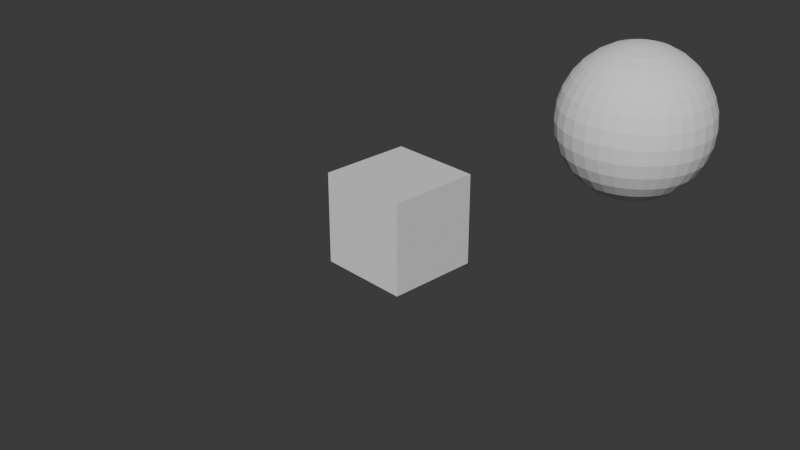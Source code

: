 # Source: engine_models.blend  (saved by Blender 4.1.24; exported with 4.5.12 LTS)
import bpy
from mathutils import Matrix  # noqa: F401  (used for matrix-valued properties, if any)

bpy.ops.wm.read_factory_settings(use_empty=True)
scene = bpy.context.scene
scene.name = 'Scene'

# ---- collections
col_collection = bpy.data.collections.new('Collection'); scene.collection.children.link(col_collection)

# ---- materials (node trees are filled in below, after node groups)
mat_material = bpy.data.materials.new('Material')
mat_material.alpha_threshold = 0.0
mat_material.use_transparent_shadow = False
mat_material.roughness = 0.5
mat_material.line_color = (0.0, 0.0, 0.0, 1.0)

# ---- material node trees
mat_material.use_nodes = True; mat_material.node_tree.nodes.clear()
_N = mat_material.node_tree.nodes; _L = mat_material.node_tree.links
n0 = _N.new('ShaderNodeOutputMaterial'); n0.name = 'Material Output'; n0.location = (300, 300)
n1 = _N.new('ShaderNodeBsdfPrincipled'); n1.name = 'Principled BSDF'; n1.location = (10, 300)
n1.inputs[3].default_value = 1.45
_L.new(n1.outputs[0], n0.inputs[0])
n0.is_active_output = True

# ---- world
world_world = bpy.data.worlds.new('World'); scene.world = world_world
world_world.use_nodes = True; world_world.node_tree.nodes.clear()
_N = world_world.node_tree.nodes; _L = world_world.node_tree.links
n0 = _N.new('ShaderNodeOutputWorld'); n0.name = 'World Output'; n0.location = (300, 300)
n1 = _N.new('ShaderNodeBackground'); n1.name = 'Background'; n1.location = (10, 300)
n1.inputs[0].default_value = (0.05088, 0.05088, 0.05088, 1.0)
_L.new(n1.outputs[0], n0.inputs[0])
n0.is_active_output = True
world_world.color = (0.05088, 0.05088, 0.05088)
world_world.use_sun_shadow = False
world_world.sun_shadow_jitter_overblur = 0.0

# ---- cameras
cam_camera = bpy.data.cameras.new('Camera')
cam_camera.clip_end = 100.0
cam_camera.ortho_scale = 7.314

# ---- meshes
me_oclusion_box = bpy.data.meshes.new('oclusion_box')
me_oclusion_box.from_pydata([(0.5, 0.5, 0.5), (0.5, 0.5, -0.5), (0.5, -0.5, 0.5), (0.5, -0.5, -0.5), (-0.5, 0.5, 0.5), (-0.5, 0.5, -0.5), (-0.5, -0.5, 0.5), (-0.5, -0.5, -0.5)], [], [(0, 4, 6, 2), (3, 2, 6, 7), (7, 6, 4, 5), (5, 1, 3, 7), (1, 0, 2, 3), (5, 4, 0, 1)])
_uv = me_oclusion_box.uv_layers.new(name='UVMap')
_uv.uv.foreach_set('vector', [0.625, 0.5, 0.875, 0.5, 0.875, 0.75, 0.625, 0.75, 0.375, 0.75, 0.625, 0.75, 0.625, 1.0, 0.375, 1.0, 0.375, 0.0, 0.625, 0.0, 0.625, 0.25, 0.375, 0.25, 0.125, 0.5, 0.375, 0.5, 0.375, 0.75, 0.125, 0.75, 0.375, 0.5, 0.625, 0.5, 0.625, 0.75, 0.375, 0.75, 0.375, 0.25, 0.625, 0.25, 0.625, 0.5, 0.375, 0.5])
me_oclusion_box.materials.append(mat_material)
me_oclusion_box.use_mirror_vertex_groups = False
me_oclusion_box.update()
me_sky_sphere = bpy.data.meshes.new('sky_sphere')
me_sky_sphere.from_pydata([(0.0, 0.5556, 0.8315), (0.0, 0.8315, 0.5556), (0.0, 0.9808, 0.1951), (0.0, 1.0, 0.0), (0.0, 0.9808, -0.1951), (0.0, 0.8315, -0.5556), (0.03806, 0.1913, 0.9808), (0.07466, 0.3753, 0.9239), (0.1084, 0.5449, 0.8315), (0.1379, 0.6935, 0.7071), (0.1622, 0.8155, 0.5556), (0.1802, 0.9061, 0.3827), (0.1913, 0.9619, 0.1951), (0.1951, 0.9808, 0.0), (0.1913, 0.9619, -0.1951), (0.1802, 0.9061, -0.3827), (0.1622, 0.8155, -0.5556), (0.1379, 0.6935, -0.7071), (0.1084, 0.5449, -0.8315), (0.07466, 0.3753, -0.9239), (0.03806, 0.1913, -0.9808), (0.07466, 0.1802, 0.9808), (0.1464, 0.3536, 0.9239), (0.2126, 0.5133, 0.8315), (0.2706, 0.6533, 0.7071), (0.3182, 0.7682, 0.5556), (0.3536, 0.8536, 0.3827), (0.3753, 0.9061, 0.1951), (0.3827, 0.9239, 0.0), (0.3753, 0.9061, -0.1951), (0.3536, 0.8536, -0.3827), (0.3182, 0.7682, -0.5556), (0.2706, 0.6533, -0.7071), (0.2126, 0.5133, -0.8315), (0.1464, 0.3536, -0.9239), (0.07466, 0.1802, -0.9808), (0.1084, 0.1622, 0.9808), (0.2126, 0.3182, 0.9239), (0.3087, 0.4619, 0.8315), (0.3928, 0.5879, 0.7071), (0.4619, 0.6913, 0.5556), (0.5133, 0.7682, 0.3827), (0.5449, 0.8155, 0.1951), (0.5556, 0.8315, 0.0), (0.5449, 0.8155, -0.1951), (0.5133, 0.7682, -0.3827), (0.4619, 0.6913, -0.5556), (0.3928, 0.5879, -0.7071), (0.3087, 0.4619, -0.8315), (0.2126, 0.3182, -0.9239), (0.1084, 0.1622, -0.9808), (0.1379, 0.1379, 0.9808), (0.2706, 0.2706, 0.9239), (0.3928, 0.3928, 0.8315), (0.5, 0.5, 0.7071), (0.5879, 0.5879, 0.5556), (0.6533, 0.6533, 0.3827), (0.6935, 0.6935, 0.1951), (0.7071, 0.7071, 0.0), (0.6935, 0.6935, -0.1951), (0.6533, 0.6533, -0.3827), (0.5879, 0.5879, -0.5556), (0.5, 0.5, -0.7071), (0.3928, 0.3928, -0.8315), (0.2706, 0.2706, -0.9239), (0.1379, 0.1379, -0.9808), (0.1622, 0.1084, 0.9808), (0.3182, 0.2126, 0.9239), (0.4619, 0.3087, 0.8315), (0.5879, 0.3928, 0.7071), (0.6913, 0.4619, 0.5556), (0.7682, 0.5133, 0.3827), (0.8155, 0.5449, 0.1951), (0.8315, 0.5556, 0.0), (0.8155, 0.5449, -0.1951), (0.7682, 0.5133, -0.3827), (0.6913, 0.4619, -0.5556), (0.5879, 0.3928, -0.7071), (0.4619, 0.3087, -0.8315), (0.3182, 0.2126, -0.9239), (0.1622, 0.1084, -0.9808), (0.0, 0.0, 1.0), (0.1802, 0.07466, 0.9808), (0.3536, 0.1464, 0.9239), (0.5133, 0.2126, 0.8315), (0.6533, 0.2706, 0.7071), (0.7682, 0.3182, 0.5556), (0.8536, 0.3536, 0.3827), (0.9061, 0.3753, 0.1951), (0.9239, 0.3827, 0.0), (0.9061, 0.3753, -0.1951), (0.8536, 0.3536, -0.3827), (0.7682, 0.3182, -0.5556), (0.6533, 0.2706, -0.7071), (0.5133, 0.2126, -0.8315), (0.3536, 0.1464, -0.9239), (0.1802, 0.07466, -0.9808), (0.1913, 0.03806, 0.9808), (0.3753, 0.07466, 0.9239), (0.5449, 0.1084, 0.8315), (0.6935, 0.1379, 0.7071), (0.8155, 0.1622, 0.5556), (0.9061, 0.1802, 0.3827), (0.9619, 0.1913, 0.1951), (0.9808, 0.1951, 0.0), (0.9619, 0.1913, -0.1951), (0.9061, 0.1802, -0.3827), (0.8155, 0.1622, -0.5556), (0.6935, 0.1379, -0.7071), (0.5449, 0.1084, -0.8315), (0.3753, 0.07466, -0.9239), (0.1913, 0.03806, -0.9808), (0.1951, -1.118e-08, 0.9808), (0.3827, -2.235e-08, 0.9239), (0.5556, -5.215e-08, 0.8315), (0.7071, 1.49e-08, 0.7071), (0.8315, -8.941e-08, 0.5556), (0.9239, 4.47e-08, 0.3827), (0.9808, -8.941e-08, 0.1951), (1.0, -1.639e-07, 0.0), (0.9808, -8.941e-08, -0.1951), (0.9239, 4.47e-08, -0.3827), (0.8315, -8.941e-08, -0.5556), (0.7071, 1.49e-08, -0.7071), (0.5556, -5.215e-08, -0.8315), (0.3827, -2.235e-08, -0.9239), (0.1951, -1.118e-08, -0.9808), (0.1913, -0.03806, 0.9808), (0.3753, -0.07466, 0.9239), (0.5449, -0.1084, 0.8315), (0.6935, -0.1379, 0.7071), (0.8155, -0.1622, 0.5556), (0.9061, -0.1802, 0.3827), (0.9619, -0.1913, 0.1951), (0.9808, -0.1951, 0.0), (0.9619, -0.1913, -0.1951), (0.9061, -0.1802, -0.3827), (0.8155, -0.1622, -0.5556), (0.6935, -0.1379, -0.7071), (0.5449, -0.1084, -0.8315), (0.3753, -0.07466, -0.9239), (0.1913, -0.03806, -0.9808), (0.1802, -0.07466, 0.9808), (0.3536, -0.1464, 0.9239), (0.5133, -0.2126, 0.8315), (0.6533, -0.2706, 0.7071), (0.7682, -0.3182, 0.5556), (0.8536, -0.3536, 0.3827), (0.9061, -0.3753, 0.1951), (0.9239, -0.3827, 0.0), (0.9061, -0.3753, -0.1951), (0.8536, -0.3536, -0.3827), (0.7682, -0.3182, -0.5556), (0.6533, -0.2706, -0.7071), (0.5133, -0.2126, -0.8315), (0.3536, -0.1464, -0.9239), (0.1802, -0.07466, -0.9808), (0.1622, -0.1084, 0.9808), (0.3182, -0.2126, 0.9239), (0.4619, -0.3087, 0.8315), (0.5879, -0.3928, 0.7071), (0.6913, -0.4619, 0.5556), (0.7682, -0.5133, 0.3827), (0.8155, -0.5449, 0.1951), (0.8315, -0.5556, 0.0), (0.8155, -0.5449, -0.1951), (0.7682, -0.5133, -0.3827), (0.6913, -0.4619, -0.5556), (0.5879, -0.3928, -0.7071), (0.4619, -0.3087, -0.8315), (0.3182, -0.2126, -0.9239), (0.1622, -0.1084, -0.9808), (0.1379, -0.1379, 0.9808), (0.2706, -0.2706, 0.9239), (0.3928, -0.3928, 0.8315), (0.5, -0.5, 0.7071), (0.5879, -0.5879, 0.5556), (0.6533, -0.6533, 0.3827), (0.6935, -0.6935, 0.1951), (0.7071, -0.7071, 0.0), (0.6935, -0.6935, -0.1951), (0.6533, -0.6533, -0.3827), (0.5879, -0.5879, -0.5556), (0.5, -0.5, -0.7071), (0.3928, -0.3928, -0.8315), (0.2706, -0.2706, -0.9239), (0.1379, -0.1379, -0.9808), (0.1084, -0.1622, 0.9808), (0.2126, -0.3182, 0.9239), (0.3087, -0.4619, 0.8315), (0.3928, -0.5879, 0.7071), (0.4619, -0.6913, 0.5556), (0.5133, -0.7682, 0.3827), (0.5449, -0.8155, 0.1951), (0.5556, -0.8315, 0.0), (0.5449, -0.8155, -0.1951), (0.5133, -0.7682, -0.3827), (0.4619, -0.6913, -0.5556), (0.3928, -0.5879, -0.7071), (0.3087, -0.4619, -0.8315), (0.2126, -0.3182, -0.9239), (0.1084, -0.1622, -0.9808), (0.07466, -0.1802, 0.9808), (0.1464, -0.3536, 0.9239), (0.2126, -0.5133, 0.8315), (0.2706, -0.6533, 0.7071), (0.3182, -0.7682, 0.5556), (0.3536, -0.8536, 0.3827), (0.3753, -0.9061, 0.1951), (0.3827, -0.9239, 0.0), (0.3753, -0.9061, -0.1951), (0.3536, -0.8536, -0.3827), (0.3182, -0.7682, -0.5556), (0.2706, -0.6533, -0.7071), (0.2126, -0.5133, -0.8315), (0.1464, -0.3536, -0.9239), (0.07466, -0.1802, -0.9808), (0.03806, -0.1913, 0.9808), (0.07466, -0.3753, 0.9239), (0.1084, -0.5449, 0.8315), (0.1379, -0.6935, 0.7071), (0.1622, -0.8155, 0.5556), (0.1802, -0.9061, 0.3827), (0.1913, -0.9619, 0.1951), (0.1951, -0.9808, 0.0), (0.1913, -0.9619, -0.1951), (0.1802, -0.9061, -0.3827), (0.1622, -0.8155, -0.5556), (0.1379, -0.6935, -0.7071), (0.1084, -0.5449, -0.8315), (0.07466, -0.3753, -0.9239), (0.03806, -0.1913, -0.9808), (-7.451e-09, -0.1951, 0.9808), (-5.215e-08, -0.3827, 0.9239), (-9.686e-08, -0.5556, 0.8315), (-1.49e-08, -0.7071, 0.7071), (-1.043e-07, -0.8315, 0.5556), (2.98e-08, -0.9239, 0.3827), (-1.341e-07, -0.9808, 0.1951), (-3.278e-07, -1.0, 0.0), (-1.341e-07, -0.9808, -0.1951), (2.98e-08, -0.9239, -0.3827), (-1.043e-07, -0.8315, -0.5556), (-1.49e-08, -0.7071, -0.7071), (-9.686e-08, -0.5556, -0.8315), (-5.215e-08, -0.3827, -0.9239), (-7.451e-09, -0.1951, -0.9808), (-0.03806, -0.1913, 0.9808), (-0.07466, -0.3753, 0.9239), (-0.1084, -0.5449, 0.8315), (-0.1379, -0.6935, 0.7071), (-0.1622, -0.8155, 0.5556), (-0.1802, -0.9061, 0.3827), (-0.1913, -0.9619, 0.1951), (-0.1951, -0.9808, 0.0), (-0.1913, -0.9619, -0.1951), (-0.1802, -0.9061, -0.3827), (-0.1622, -0.8155, -0.5556), (-0.1379, -0.6935, -0.7071), (-0.1084, -0.5449, -0.8315), (-0.07466, -0.3753, -0.9239), (-0.03806, -0.1913, -0.9808), (-0.07466, -0.1802, 0.9808), (-0.1464, -0.3536, 0.9239), (-0.2126, -0.5133, 0.8315), (-0.2706, -0.6533, 0.7071), (-0.3182, -0.7682, 0.5556), (-0.3536, -0.8536, 0.3827), (-0.3753, -0.9061, 0.1951), (-0.3827, -0.9239, 0.0), (-0.3753, -0.9061, -0.1951), (-0.3536, -0.8536, -0.3827), (-0.3182, -0.7682, -0.5556), (-0.2706, -0.6533, -0.7071), (-0.2126, -0.5133, -0.8315), (-0.1464, -0.3536, -0.9239), (-0.07466, -0.1802, -0.9808), (-0.1084, -0.1622, 0.9808), (-0.2126, -0.3182, 0.9239), (-0.3087, -0.4619, 0.8315), (-0.3928, -0.5879, 0.7071), (-0.4619, -0.6913, 0.5556), (-0.5133, -0.7682, 0.3827), (-0.5449, -0.8155, 0.1951), (-0.5556, -0.8315, 0.0), (-0.5449, -0.8155, -0.1951), (-0.5133, -0.7682, -0.3827), (-0.4619, -0.6913, -0.5556), (-0.3928, -0.5879, -0.7071), (-0.3087, -0.4619, -0.8315), (-0.2126, -0.3182, -0.9239), (-0.1084, -0.1622, -0.9808), (-0.1379, -0.1379, 0.9808), (-0.2706, -0.2706, 0.9239), (-0.3928, -0.3928, 0.8315), (-0.5, -0.5, 0.7071), (-0.5879, -0.5879, 0.5556), (-0.6533, -0.6533, 0.3827), (-0.6935, -0.6935, 0.1951), (-0.7071, -0.7071, 0.0), (-0.6935, -0.6935, -0.1951), (-0.6533, -0.6533, -0.3827), (-0.5879, -0.5879, -0.5556), (-0.5, -0.5, -0.7071), (-0.3928, -0.3928, -0.8315), (-0.2706, -0.2706, -0.9239), (-0.1379, -0.1379, -0.9808), (0.0, 0.0, -1.0), (-0.1622, -0.1084, 0.9808), (-0.3182, -0.2126, 0.9239), (-0.4619, -0.3087, 0.8315), (-0.5879, -0.3928, 0.7071), (-0.6913, -0.4619, 0.5556), (-0.7682, -0.5133, 0.3827), (-0.8155, -0.5449, 0.1951), (-0.8315, -0.5556, 0.0), (-0.8155, -0.5449, -0.1951), (-0.7682, -0.5133, -0.3827), (-0.6913, -0.4619, -0.5556), (-0.5879, -0.3928, -0.7071), (-0.4619, -0.3087, -0.8315), (-0.3182, -0.2126, -0.9239), (-0.1622, -0.1084, -0.9808), (-0.1802, -0.07466, 0.9808), (-0.3536, -0.1464, 0.9239), (-0.5133, -0.2126, 0.8315), (-0.6533, -0.2706, 0.7071), (-0.7682, -0.3182, 0.5556), (-0.8536, -0.3536, 0.3827), (-0.9061, -0.3753, 0.1951), (-0.9239, -0.3827, 0.0), (-0.9061, -0.3753, -0.1951), (-0.8536, -0.3536, -0.3827), (-0.7682, -0.3182, -0.5556), (-0.6533, -0.2706, -0.7071), (-0.5133, -0.2126, -0.8315), (-0.3536, -0.1464, -0.9239), (-0.1802, -0.07466, -0.9808), (-0.1913, -0.03806, 0.9808), (-0.3753, -0.07466, 0.9239), (-0.5449, -0.1084, 0.8315), (-0.6935, -0.1379, 0.7071), (-0.8155, -0.1622, 0.5556), (-0.9061, -0.1802, 0.3827), (-0.9619, -0.1913, 0.1951), (-0.9808, -0.1951, 0.0), (-0.9619, -0.1913, -0.1951), (-0.9061, -0.1802, -0.3827), (-0.8155, -0.1622, -0.5556), (-0.6935, -0.1379, -0.7071), (-0.5449, -0.1084, -0.8315), (-0.3753, -0.07466, -0.9239), (-0.1913, -0.03806, -0.9808), (-0.1951, 1.863e-08, 0.9808), (-0.3827, 5.215e-08, 0.9239), (-0.5556, 1.49e-07, 0.8315), (-0.7071, 2.98e-08, 0.7071), (-0.8315, 1.639e-07, 0.5556), (-0.9239, 1.49e-08, 0.3827), (-0.9808, 2.682e-07, 0.1951), (-1.0, 4.47e-07, 0.0), (-0.9808, 2.682e-07, -0.1951), (-0.9239, 1.49e-08, -0.3827), (-0.8315, 1.639e-07, -0.5556), (-0.7071, 2.98e-08, -0.7071), (-0.5556, 1.49e-07, -0.8315), (-0.3827, 5.215e-08, -0.9239), (-0.1951, 1.863e-08, -0.9808), (-0.1913, 0.03806, 0.9808), (-0.3753, 0.07466, 0.9239), (-0.5449, 0.1084, 0.8315), (-0.6935, 0.1379, 0.7071), (-0.8155, 0.1622, 0.5556), (-0.9061, 0.1802, 0.3827), (-0.9619, 0.1913, 0.1951), (-0.9808, 0.1951, 0.0), (-0.9619, 0.1913, -0.1951), (-0.9061, 0.1802, -0.3827), (-0.8155, 0.1622, -0.5556), (-0.6935, 0.1379, -0.7071), (-0.5449, 0.1084, -0.8315), (-0.3753, 0.07466, -0.9239), (-0.1913, 0.03806, -0.9808), (-0.1802, 0.07466, 0.9808), (-0.3536, 0.1464, 0.9239), (-0.5133, 0.2126, 0.8315), (-0.6533, 0.2706, 0.7071), (-0.7682, 0.3182, 0.5556), (-0.8536, 0.3536, 0.3827), (-0.9061, 0.3753, 0.1951), (-0.9239, 0.3827, 0.0), (-0.9061, 0.3753, -0.1951), (-0.8536, 0.3536, -0.3827), (-0.7682, 0.3182, -0.5556), (-0.6533, 0.2706, -0.7071), (-0.5133, 0.2126, -0.8315), (-0.3536, 0.1464, -0.9239), (-0.1802, 0.07466, -0.9808), (-0.1622, 0.1084, 0.9808), (-0.3182, 0.2126, 0.9239), (-0.4619, 0.3087, 0.8315), (-0.5879, 0.3928, 0.7071), (-0.6913, 0.4619, 0.5556), (-0.7682, 0.5133, 0.3827), (-0.8155, 0.5449, 0.1951), (-0.8315, 0.5556, 0.0), (-0.8155, 0.5449, -0.1951), (-0.7682, 0.5133, -0.3827), (-0.6913, 0.4619, -0.5556), (-0.5879, 0.3928, -0.7071), (-0.4619, 0.3087, -0.8315), (-0.3182, 0.2126, -0.9239), (-0.1622, 0.1084, -0.9808), (-0.1379, 0.1379, 0.9808), (-0.2706, 0.2706, 0.9239), (-0.3928, 0.3928, 0.8315), (-0.5, 0.5, 0.7071), (-0.5879, 0.5879, 0.5556), (-0.6533, 0.6533, 0.3827), (-0.6935, 0.6935, 0.1951), (-0.7071, 0.7071, 0.0), (-0.6935, 0.6935, -0.1951), (-0.6533, 0.6533, -0.3827), (-0.5879, 0.5879, -0.5556), (-0.5, 0.5, -0.7071), (-0.3928, 0.3928, -0.8315), (-0.2706, 0.2706, -0.9239), (-0.1379, 0.1379, -0.9808), (-0.1084, 0.1622, 0.9808), (-0.2126, 0.3182, 0.9239), (-0.3087, 0.4619, 0.8315), (-0.3928, 0.5879, 0.7071), (-0.4619, 0.6913, 0.5556), (-0.5133, 0.7682, 0.3827), (-0.5449, 0.8155, 0.1951), (-0.5556, 0.8315, 0.0), (-0.5449, 0.8155, -0.1951), (-0.5133, 0.7682, -0.3827), (-0.4619, 0.6913, -0.5556), (-0.3928, 0.5879, -0.7071), (-0.3087, 0.4619, -0.8315), (-0.2126, 0.3182, -0.9239), (-0.1084, 0.1622, -0.9808), (-0.07466, 0.1802, 0.9808), (-0.1464, 0.3536, 0.9239), (-0.2126, 0.5133, 0.8315), (-0.2706, 0.6533, 0.7071), (-0.3182, 0.7682, 0.5556), (-0.3536, 0.8536, 0.3827), (-0.3753, 0.9061, 0.1951), (-0.3827, 0.9239, 0.0), (-0.3753, 0.9061, -0.1951), (-0.3536, 0.8536, -0.3827), (-0.3182, 0.7682, -0.5556), (-0.2706, 0.6533, -0.7071), (-0.2126, 0.5133, -0.8315), (-0.1464, 0.3536, -0.9239), (-0.07466, 0.1802, -0.9808), (-0.03806, 0.1913, 0.9808), (-0.07466, 0.3753, 0.9239), (-0.1084, 0.5449, 0.8315), (-0.1379, 0.6935, 0.7071), (-0.1622, 0.8155, 0.5556), (-0.1802, 0.9061, 0.3827), (-0.1913, 0.9619, 0.1951), (-0.1951, 0.9808, 0.0), (-0.1913, 0.9619, -0.1951), (-0.1802, 0.9061, -0.3827), (-0.1622, 0.8155, -0.5556), (-0.1379, 0.6935, -0.7071), (-0.1084, 0.5449, -0.8315), (-0.07466, 0.3753, -0.9239), (-0.03806, 0.1913, -0.9808), (1.49e-08, 0.1951, 0.9808), (6.706e-08, 0.3827, 0.9239), (8.941e-08, 0.7071, 0.7071), (5.96e-08, 0.9239, 0.3827), (5.96e-08, 0.9239, -0.3827), (8.941e-08, 0.7071, -0.7071), (2.161e-07, 0.5556, -0.8315), (6.706e-08, 0.3827, -0.9239), (1.49e-08, 0.1951, -0.9808)], [], [(476, 11, 10, 1), (480, 19, 18, 479), (2, 12, 11, 476), (481, 20, 19, 480), (3, 13, 12, 2), (473, 6, 81), (307, 20, 481), (4, 14, 13, 3), (474, 7, 6, 473), (477, 15, 14, 4), (0, 8, 7, 474), (5, 16, 15, 477), (475, 9, 8, 0), (478, 17, 16, 5), (1, 10, 9, 475), (479, 18, 17, 478), (17, 32, 31, 16), (10, 25, 24, 9), (18, 33, 32, 17), (11, 26, 25, 10), (19, 34, 33, 18), (12, 27, 26, 11), (20, 35, 34, 19), (13, 28, 27, 12), (6, 21, 81), (307, 35, 20), (14, 29, 28, 13), (7, 22, 21, 6), (15, 30, 29, 14), (8, 23, 22, 7), (16, 31, 30, 15), (9, 24, 23, 8), (307, 50, 35), (29, 44, 43, 28), (22, 37, 36, 21), (30, 45, 44, 29), (23, 38, 37, 22), (31, 46, 45, 30), (24, 39, 38, 23), (32, 47, 46, 31), (25, 40, 39, 24), (33, 48, 47, 32), (26, 41, 40, 25), (34, 49, 48, 33), (27, 42, 41, 26), (35, 50, 49, 34), (28, 43, 42, 27), (21, 36, 81), (48, 63, 62, 47), (41, 56, 55, 40), (49, 64, 63, 48), (42, 57, 56, 41), (50, 65, 64, 49), (43, 58, 57, 42), (36, 51, 81), (307, 65, 50), (44, 59, 58, 43), (37, 52, 51, 36), (45, 60, 59, 44), (38, 53, 52, 37), (46, 61, 60, 45), (39, 54, 53, 38), (47, 62, 61, 46), (40, 55, 54, 39), (52, 67, 66, 51), (60, 75, 74, 59), (53, 68, 67, 52), (61, 76, 75, 60), (54, 69, 68, 53), (62, 77, 76, 61), (55, 70, 69, 54), (63, 78, 77, 62), (56, 71, 70, 55), (64, 79, 78, 63), (57, 72, 71, 56), (65, 80, 79, 64), (58, 73, 72, 57), (51, 66, 81), (307, 80, 65), (59, 74, 73, 58), (71, 87, 86, 70), (79, 95, 94, 78), (72, 88, 87, 71), (80, 96, 95, 79), (73, 89, 88, 72), (66, 82, 81), (307, 96, 80), (74, 90, 89, 73), (67, 83, 82, 66), (75, 91, 90, 74), (68, 84, 83, 67), (76, 92, 91, 75), (69, 85, 84, 68), (77, 93, 92, 76), (70, 86, 85, 69), (78, 94, 93, 77), (91, 106, 105, 90), (84, 99, 98, 83), (92, 107, 106, 91), (85, 100, 99, 84), (93, 108, 107, 92), (86, 101, 100, 85), (94, 109, 108, 93), (87, 102, 101, 86), (95, 110, 109, 94), (88, 103, 102, 87), (96, 111, 110, 95), (89, 104, 103, 88), (82, 97, 81), (307, 111, 96), (90, 105, 104, 89), (83, 98, 97, 82), (110, 125, 124, 109), (103, 118, 117, 102), (111, 126, 125, 110), (104, 119, 118, 103), (97, 112, 81), (307, 126, 111), (105, 120, 119, 104), (98, 113, 112, 97), (106, 121, 120, 105), (99, 114, 113, 98), (107, 122, 121, 106), (100, 115, 114, 99), (108, 123, 122, 107), (101, 116, 115, 100), (109, 124, 123, 108), (102, 117, 116, 101), (114, 129, 128, 113), (122, 137, 136, 121), (115, 130, 129, 114), (123, 138, 137, 122), (116, 131, 130, 115), (124, 139, 138, 123), (117, 132, 131, 116), (125, 140, 139, 124), (118, 133, 132, 117), (126, 141, 140, 125), (119, 134, 133, 118), (112, 127, 81), (307, 141, 126), (120, 135, 134, 119), (113, 128, 127, 112), (121, 136, 135, 120), (133, 148, 147, 132), (141, 156, 155, 140), (134, 149, 148, 133), (127, 142, 81), (307, 156, 141), (135, 150, 149, 134), (128, 143, 142, 127), (136, 151, 150, 135), (129, 144, 143, 128), (137, 152, 151, 136), (130, 145, 144, 129), (138, 153, 152, 137), (131, 146, 145, 130), (139, 154, 153, 138), (132, 147, 146, 131), (140, 155, 154, 139), (152, 167, 166, 151), (145, 160, 159, 144), (153, 168, 167, 152), (146, 161, 160, 145), (154, 169, 168, 153), (147, 162, 161, 146), (155, 170, 169, 154), (148, 163, 162, 147), (156, 171, 170, 155), (149, 164, 163, 148), (142, 157, 81), (307, 171, 156), (150, 165, 164, 149), (143, 158, 157, 142), (151, 166, 165, 150), (144, 159, 158, 143), (171, 186, 185, 170), (164, 179, 178, 163), (157, 172, 81), (307, 186, 171), (165, 180, 179, 164), (158, 173, 172, 157), (166, 181, 180, 165), (159, 174, 173, 158), (167, 182, 181, 166), (160, 175, 174, 159), (168, 183, 182, 167), (161, 176, 175, 160), (169, 184, 183, 168), (162, 177, 176, 161), (170, 185, 184, 169), (163, 178, 177, 162), (183, 198, 197, 182), (176, 191, 190, 175), (184, 199, 198, 183), (177, 192, 191, 176), (185, 200, 199, 184), (178, 193, 192, 177), (186, 201, 200, 185), (179, 194, 193, 178), (172, 187, 81), (307, 201, 186), (180, 195, 194, 179), (173, 188, 187, 172), (181, 196, 195, 180), (174, 189, 188, 173), (182, 197, 196, 181), (175, 190, 189, 174), (187, 202, 81), (307, 216, 201), (195, 210, 209, 194), (188, 203, 202, 187), (196, 211, 210, 195), (189, 204, 203, 188), (197, 212, 211, 196), (190, 205, 204, 189), (198, 213, 212, 197), (191, 206, 205, 190), (199, 214, 213, 198), (192, 207, 206, 191), (200, 215, 214, 199), (193, 208, 207, 192), (201, 216, 215, 200), (194, 209, 208, 193), (206, 221, 220, 205), (214, 229, 228, 213), (207, 222, 221, 206), (215, 230, 229, 214), (208, 223, 222, 207), (216, 231, 230, 215), (209, 224, 223, 208), (202, 217, 81), (307, 231, 216), (210, 225, 224, 209), (203, 218, 217, 202), (211, 226, 225, 210), (204, 219, 218, 203), (212, 227, 226, 211), (205, 220, 219, 204), (213, 228, 227, 212), (225, 240, 239, 224), (218, 233, 232, 217), (226, 241, 240, 225), (219, 234, 233, 218), (227, 242, 241, 226), (220, 235, 234, 219), (228, 243, 242, 227), (221, 236, 235, 220), (229, 244, 243, 228), (222, 237, 236, 221), (230, 245, 244, 229), (223, 238, 237, 222), (231, 246, 245, 230), (224, 239, 238, 223), (217, 232, 81), (307, 246, 231), (244, 259, 258, 243), (237, 252, 251, 236), (245, 260, 259, 244), (238, 253, 252, 237), (246, 261, 260, 245), (239, 254, 253, 238), (232, 247, 81), (307, 261, 246), (240, 255, 254, 239), (233, 248, 247, 232), (241, 256, 255, 240), (234, 249, 248, 233), (242, 257, 256, 241), (235, 250, 249, 234), (243, 258, 257, 242), (236, 251, 250, 235), (248, 263, 262, 247), (256, 271, 270, 255), (249, 264, 263, 248), (257, 272, 271, 256), (250, 265, 264, 249), (258, 273, 272, 257), (251, 266, 265, 250), (259, 274, 273, 258), (252, 267, 266, 251), (260, 275, 274, 259), (253, 268, 267, 252), (261, 276, 275, 260), (254, 269, 268, 253), (247, 262, 81), (307, 276, 261), (255, 270, 269, 254), (267, 282, 281, 266), (275, 290, 289, 274), (268, 283, 282, 267), (276, 291, 290, 275), (269, 284, 283, 268), (262, 277, 81), (307, 291, 276), (270, 285, 284, 269), (263, 278, 277, 262), (271, 286, 285, 270), (264, 279, 278, 263), (272, 287, 286, 271), (265, 280, 279, 264), (273, 288, 287, 272), (266, 281, 280, 265), (274, 289, 288, 273), (286, 301, 300, 285), (279, 294, 293, 278), (287, 302, 301, 286), (280, 295, 294, 279), (288, 303, 302, 287), (281, 296, 295, 280), (289, 304, 303, 288), (282, 297, 296, 281), (290, 305, 304, 289), (283, 298, 297, 282), (291, 306, 305, 290), (284, 299, 298, 283), (277, 292, 81), (307, 306, 291), (285, 300, 299, 284), (278, 293, 292, 277), (305, 321, 320, 304), (298, 314, 313, 297), (306, 322, 321, 305), (299, 315, 314, 298), (292, 308, 81), (307, 322, 306), (300, 316, 315, 299), (293, 309, 308, 292), (301, 317, 316, 300), (294, 310, 309, 293), (302, 318, 317, 301), (295, 311, 310, 294), (303, 319, 318, 302), (296, 312, 311, 295), (304, 320, 319, 303), (297, 313, 312, 296), (318, 333, 332, 317), (311, 326, 325, 310), (319, 334, 333, 318), (312, 327, 326, 311), (320, 335, 334, 319), (313, 328, 327, 312), (321, 336, 335, 320), (314, 329, 328, 313), (322, 337, 336, 321), (315, 330, 329, 314), (308, 323, 81), (307, 337, 322), (316, 331, 330, 315), (309, 324, 323, 308), (317, 332, 331, 316), (310, 325, 324, 309), (337, 352, 351, 336), (330, 345, 344, 329), (323, 338, 81), (307, 352, 337), (331, 346, 345, 330), (324, 339, 338, 323), (332, 347, 346, 331), (325, 340, 339, 324), (333, 348, 347, 332), (326, 341, 340, 325), (334, 349, 348, 333), (327, 342, 341, 326), (335, 350, 349, 334), (328, 343, 342, 327), (336, 351, 350, 335), (329, 344, 343, 328), (341, 356, 355, 340), (349, 364, 363, 348), (342, 357, 356, 341), (350, 365, 364, 349), (343, 358, 357, 342), (351, 366, 365, 350), (344, 359, 358, 343), (352, 367, 366, 351), (345, 360, 359, 344), (338, 353, 81), (307, 367, 352), (346, 361, 360, 345), (339, 354, 353, 338), (347, 362, 361, 346), (340, 355, 354, 339), (348, 363, 362, 347), (360, 375, 374, 359), (353, 368, 81), (307, 382, 367), (361, 376, 375, 360), (354, 369, 368, 353), (362, 377, 376, 361), (355, 370, 369, 354), (363, 378, 377, 362), (356, 371, 370, 355), (364, 379, 378, 363), (357, 372, 371, 356), (365, 380, 379, 364), (358, 373, 372, 357), (366, 381, 380, 365), (359, 374, 373, 358), (367, 382, 381, 366), (379, 394, 393, 378), (372, 387, 386, 371), (380, 395, 394, 379), (373, 388, 387, 372), (381, 396, 395, 380), (374, 389, 388, 373), (382, 397, 396, 381), (375, 390, 389, 374), (368, 383, 81), (307, 397, 382), (376, 391, 390, 375), (369, 384, 383, 368), (377, 392, 391, 376), (370, 385, 384, 369), (378, 393, 392, 377), (371, 386, 385, 370), (383, 398, 81), (307, 412, 397), (391, 406, 405, 390), (384, 399, 398, 383), (392, 407, 406, 391), (385, 400, 399, 384), (393, 408, 407, 392), (386, 401, 400, 385), (394, 409, 408, 393), (387, 402, 401, 386), (395, 410, 409, 394), (388, 403, 402, 387), (396, 411, 410, 395), (389, 404, 403, 388), (397, 412, 411, 396), (390, 405, 404, 389), (402, 417, 416, 401), (410, 425, 424, 409), (403, 418, 417, 402), (411, 426, 425, 410), (404, 419, 418, 403), (412, 427, 426, 411), (405, 420, 419, 404), (398, 413, 81), (307, 427, 412), (406, 421, 420, 405), (399, 414, 413, 398), (407, 422, 421, 406), (400, 415, 414, 399), (408, 423, 422, 407), (401, 416, 415, 400), (409, 424, 423, 408), (421, 436, 435, 420), (414, 429, 428, 413), (422, 437, 436, 421), (415, 430, 429, 414), (423, 438, 437, 422), (416, 431, 430, 415), (424, 439, 438, 423), (417, 432, 431, 416), (425, 440, 439, 424), (418, 433, 432, 417), (426, 441, 440, 425), (419, 434, 433, 418), (427, 442, 441, 426), (420, 435, 434, 419), (413, 428, 81), (307, 442, 427), (440, 455, 454, 439), (433, 448, 447, 432), (441, 456, 455, 440), (434, 449, 448, 433), (442, 457, 456, 441), (435, 450, 449, 434), (428, 443, 81), (307, 457, 442), (436, 451, 450, 435), (429, 444, 443, 428), (437, 452, 451, 436), (430, 445, 444, 429), (438, 453, 452, 437), (431, 446, 445, 430), (439, 454, 453, 438), (432, 447, 446, 431), (452, 467, 466, 451), (445, 460, 459, 444), (453, 468, 467, 452), (446, 461, 460, 445), (454, 469, 468, 453), (447, 462, 461, 446), (455, 470, 469, 454), (448, 463, 462, 447), (456, 471, 470, 455), (449, 464, 463, 448), (457, 472, 471, 456), (450, 465, 464, 449), (443, 458, 81), (307, 472, 457), (451, 466, 465, 450), (444, 459, 458, 443), (471, 480, 479, 470), (464, 2, 476, 463), (472, 481, 480, 471), (465, 3, 2, 464), (458, 473, 81), (307, 481, 472), (466, 4, 3, 465), (459, 474, 473, 458), (467, 477, 4, 466), (460, 0, 474, 459), (468, 5, 477, 467), (461, 475, 0, 460), (469, 478, 5, 468), (462, 1, 475, 461), (470, 479, 478, 469), (463, 476, 1, 462)])
_uv = me_sky_sphere.uv_layers.new(name='UVMap')
_uv.uv.foreach_set('vector', [0.75, 0.6461, 0.7188, 0.6461, 0.7188, 0.7191, 0.75, 0.7191, 0.75, 0.06172, 0.7188, 0.06172, 0.7188, 0.1348, 0.75, 0.1348, 0.75, 0.573, 0.7188, 0.573, 0.7188, 0.6461, 0.75, 0.6461, 0.75, 0.00125, 0.7188, 0.00125, 0.7188, 0.06172, 0.75, 0.06172, 0.75, 0.5, 0.7188, 0.5, 0.7188, 0.573, 0.75, 0.573, 0.75, 0.9988, 0.7188, 0.9988, 0.7344, 1.0, 0.7344, 0.0, 0.7188, 0.00125, 0.75, 0.00125, 0.75, 0.427, 0.7188, 0.427, 0.7188, 0.5, 0.75, 0.5, 0.75, 0.9383, 0.7188, 0.9383, 0.7188, 0.9988, 0.75, 0.9988, 0.75, 0.3539, 0.7188, 0.3539, 0.7188, 0.427, 0.75, 0.427, 0.75, 0.8652, 0.7188, 0.8652, 0.7188, 0.9383, 0.75, 0.9383, 0.75, 0.2809, 0.7188, 0.2809, 0.7188, 0.3539, 0.75, 0.3539, 0.75, 0.7922, 0.7188, 0.7922, 0.7188, 0.8652, 0.75, 0.8652, 0.75, 0.2078, 0.7188, 0.2078, 0.7188, 0.2809, 0.75, 0.2809, 0.75, 0.7191, 0.7188, 0.7191, 0.7188, 0.7922, 0.75, 0.7922, 0.75, 0.1348, 0.7188, 0.1348, 0.7188, 0.2078, 0.75, 0.2078, 0.7188, 0.2078, 0.6875, 0.2078, 0.6875, 0.2809, 0.7188, 0.2809, 0.7188, 0.7191, 0.6875, 0.7191, 0.6875, 0.7922, 0.7188, 0.7922, 0.7188, 0.1348, 0.6875, 0.1348, 0.6875, 0.2078, 0.7188, 0.2078, 0.7188, 0.6461, 0.6875, 0.6461, 0.6875, 0.7191, 0.7188, 0.7191, 0.7188, 0.06172, 0.6875, 0.06172, 0.6875, 0.1348, 0.7188, 0.1348, 0.7188, 0.573, 0.6875, 0.573, 0.6875, 0.6461, 0.7188, 0.6461, 0.7188, 0.00125, 0.6875, 0.00125, 0.6875, 0.06172, 0.7188, 0.06172, 0.7188, 0.5, 0.6875, 0.5, 0.6875, 0.573, 0.7188, 0.573, 0.7188, 0.9988, 0.6875, 0.9988, 0.7031, 1.0, 0.7031, 0.0, 0.6875, 0.00125, 0.7188, 0.00125, 0.7188, 0.427, 0.6875, 0.427, 0.6875, 0.5, 0.7188, 0.5, 0.7188, 0.9383, 0.6875, 0.9383, 0.6875, 0.9988, 0.7188, 0.9988, 0.7188, 0.3539, 0.6875, 0.3539, 0.6875, 0.427, 0.7188, 0.427, 0.7188, 0.8652, 0.6875, 0.8652, 0.6875, 0.9383, 0.7188, 0.9383, 0.7188, 0.2809, 0.6875, 0.2809, 0.6875, 0.3539, 0.7188, 0.3539, 0.7188, 0.7922, 0.6875, 0.7922, 0.6875, 0.8652, 0.7188, 0.8652, 0.6719, 0.0, 0.6562, 0.00125, 0.6875, 0.00125, 0.6875, 0.427, 0.6562, 0.427, 0.6562, 0.5, 0.6875, 0.5, 0.6875, 0.9383, 0.6562, 0.9383, 0.6562, 0.9988, 0.6875, 0.9988, 0.6875, 0.3539, 0.6562, 0.3539, 0.6562, 0.427, 0.6875, 0.427, 0.6875, 0.8652, 0.6562, 0.8652, 0.6562, 0.9383, 0.6875, 0.9383, 0.6875, 0.2809, 0.6562, 0.2809, 0.6562, 0.3539, 0.6875, 0.3539, 0.6875, 0.7922, 0.6562, 0.7922, 0.6562, 0.8652, 0.6875, 0.8652, 0.6875, 0.2078, 0.6562, 0.2078, 0.6562, 0.2809, 0.6875, 0.2809, 0.6875, 0.7191, 0.6562, 0.7191, 0.6562, 0.7922, 0.6875, 0.7922, 0.6875, 0.1348, 0.6562, 0.1348, 0.6562, 0.2078, 0.6875, 0.2078, 0.6875, 0.6461, 0.6562, 0.6461, 0.6562, 0.7191, 0.6875, 0.7191, 0.6875, 0.06172, 0.6562, 0.06172, 0.6562, 0.1348, 0.6875, 0.1348, 0.6875, 0.573, 0.6562, 0.573, 0.6562, 0.6461, 0.6875, 0.6461, 0.6875, 0.00125, 0.6562, 0.00125, 0.6562, 0.06172, 0.6875, 0.06172, 0.6875, 0.5, 0.6562, 0.5, 0.6562, 0.573, 0.6875, 0.573, 0.6875, 0.9988, 0.6562, 0.9988, 0.6719, 1.0, 0.6562, 0.1348, 0.625, 0.1348, 0.625, 0.2078, 0.6562, 0.2078, 0.6562, 0.6461, 0.625, 0.6461, 0.625, 0.7191, 0.6562, 0.7191, 0.6562, 0.06172, 0.625, 0.06172, 0.625, 0.1348, 0.6562, 0.1348, 0.6562, 0.573, 0.625, 0.573, 0.625, 0.6461, 0.6562, 0.6461, 0.6562, 0.00125, 0.625, 0.00125, 0.625, 0.06172, 0.6562, 0.06172, 0.6562, 0.5, 0.625, 0.5, 0.625, 0.573, 0.6562, 0.573, 0.6562, 0.9988, 0.625, 0.9988, 0.6406, 1.0, 0.6406, 0.0, 0.625, 0.00125, 0.6562, 0.00125, 0.6562, 0.427, 0.625, 0.427, 0.625, 0.5, 0.6562, 0.5, 0.6562, 0.9383, 0.625, 0.9383, 0.625, 0.9988, 0.6562, 0.9988, 0.6562, 0.3539, 0.625, 0.3539, 0.625, 0.427, 0.6562, 0.427, 0.6562, 0.8652, 0.625, 0.8652, 0.625, 0.9383, 0.6562, 0.9383, 0.6562, 0.2809, 0.625, 0.2809, 0.625, 0.3539, 0.6562, 0.3539, 0.6562, 0.7922, 0.625, 0.7922, 0.625, 0.8652, 0.6562, 0.8652, 0.6562, 0.2078, 0.625, 0.2078, 0.625, 0.2809, 0.6562, 0.2809, 0.6562, 0.7191, 0.625, 0.7191, 0.625, 0.7922, 0.6562, 0.7922, 0.625, 0.9383, 0.5938, 0.9383, 0.5938, 0.9988, 0.625, 0.9988, 0.625, 0.3539, 0.5938, 0.3539, 0.5938, 0.427, 0.625, 0.427, 0.625, 0.8652, 0.5938, 0.8652, 0.5938, 0.9383, 0.625, 0.9383, 0.625, 0.2809, 0.5938, 0.2809, 0.5938, 0.3539, 0.625, 0.3539, 0.625, 0.7922, 0.5938, 0.7922, 0.5938, 0.8652, 0.625, 0.8652, 0.625, 0.2078, 0.5938, 0.2078, 0.5938, 0.2809, 0.625, 0.2809, 0.625, 0.7191, 0.5938, 0.7191, 0.5938, 0.7922, 0.625, 0.7922, 0.625, 0.1348, 0.5938, 0.1348, 0.5938, 0.2078, 0.625, 0.2078, 0.625, 0.6461, 0.5938, 0.6461, 0.5938, 0.7191, 0.625, 0.7191, 0.625, 0.06172, 0.5938, 0.06172, 0.5938, 0.1348, 0.625, 0.1348, 0.625, 0.573, 0.5938, 0.573, 0.5938, 0.6461, 0.625, 0.6461, 0.625, 0.00125, 0.5938, 0.00125, 0.5938, 0.06172, 0.625, 0.06172, 0.625, 0.5, 0.5938, 0.5, 0.5938, 0.573, 0.625, 0.573, 0.625, 0.9988, 0.5938, 0.9988, 0.6094, 1.0, 0.6094, 0.0, 0.5938, 0.00125, 0.625, 0.00125, 0.625, 0.427, 0.5938, 0.427, 0.5938, 0.5, 0.625, 0.5, 0.5938, 0.6461, 0.5625, 0.6461, 0.5625, 0.7191, 0.5938, 0.7191, 0.5938, 0.06172, 0.5625, 0.06172, 0.5625, 0.1348, 0.5938, 0.1348, 0.5938, 0.573, 0.5625, 0.573, 0.5625, 0.6461, 0.5938, 0.6461, 0.5938, 0.00125, 0.5625, 0.00125, 0.5625, 0.06172, 0.5938, 0.06172, 0.5938, 0.5, 0.5625, 0.5, 0.5625, 0.573, 0.5938, 0.573, 0.5938, 0.9988, 0.5625, 0.9988, 0.5781, 1.0, 0.5781, 0.0, 0.5625, 0.00125, 0.5938, 0.00125, 0.5938, 0.427, 0.5625, 0.427, 0.5625, 0.5, 0.5938, 0.5, 0.5938, 0.9383, 0.5625, 0.9383, 0.5625, 0.9988, 0.5938, 0.9988, 0.5938, 0.3539, 0.5625, 0.3539, 0.5625, 0.427, 0.5938, 0.427, 0.5938, 0.8652, 0.5625, 0.8652, 0.5625, 0.9383, 0.5938, 0.9383, 0.5938, 0.2809, 0.5625, 0.2809, 0.5625, 0.3539, 0.5938, 0.3539, 0.5938, 0.7922, 0.5625, 0.7922, 0.5625, 0.8652, 0.5938, 0.8652, 0.5938, 0.2078, 0.5625, 0.2078, 0.5625, 0.2809, 0.5938, 0.2809, 0.5938, 0.7191, 0.5625, 0.7191, 0.5625, 0.7922, 0.5938, 0.7922, 0.5938, 0.1348, 0.5625, 0.1348, 0.5625, 0.2078, 0.5938, 0.2078, 0.5625, 0.3539, 0.5312, 0.3539, 0.5312, 0.427, 0.5625, 0.427, 0.5625, 0.8652, 0.5312, 0.8652, 0.5312, 0.9383, 0.5625, 0.9383, 0.5625, 0.2809, 0.5312, 0.2809, 0.5312, 0.3539, 0.5625, 0.3539, 0.5625, 0.7922, 0.5312, 0.7922, 0.5312, 0.8652, 0.5625, 0.8652, 0.5625, 0.2078, 0.5312, 0.2078, 0.5312, 0.2809, 0.5625, 0.2809, 0.5625, 0.7191, 0.5312, 0.7191, 0.5312, 0.7922, 0.5625, 0.7922, 0.5625, 0.1348, 0.5312, 0.1348, 0.5312, 0.2078, 0.5625, 0.2078, 0.5625, 0.6461, 0.5312, 0.6461, 0.5312, 0.7191, 0.5625, 0.7191, 0.5625, 0.06172, 0.5312, 0.06172, 0.5312, 0.1348, 0.5625, 0.1348, 0.5625, 0.573, 0.5312, 0.573, 0.5312, 0.6461, 0.5625, 0.6461, 0.5625, 0.00125, 0.5312, 0.00125, 0.5312, 0.06172, 0.5625, 0.06172, 0.5625, 0.5, 0.5312, 0.5, 0.5312, 0.573, 0.5625, 0.573, 0.5625, 0.9988, 0.5312, 0.9988, 0.5469, 1.0, 0.5469, 0.0, 0.5312, 0.00125, 0.5625, 0.00125, 0.5625, 0.427, 0.5312, 0.427, 0.5312, 0.5, 0.5625, 0.5, 0.5625, 0.9383, 0.5312, 0.9383, 0.5312, 0.9988, 0.5625, 0.9988, 0.5312, 0.06172, 0.5, 0.06172, 0.5, 0.1348, 0.5312, 0.1348, 0.5312, 0.573, 0.5, 0.573, 0.5, 0.6461, 0.5312, 0.6461, 0.5312, 0.00125, 0.5, 0.00125, 0.5, 0.06172, 0.5312, 0.06172, 0.5312, 0.5, 0.5, 0.5, 0.5, 0.573, 0.5312, 0.573, 0.5312, 0.9988, 0.5, 0.9988, 0.5156, 1.0, 0.5156, 0.0, 0.5, 0.00125, 0.5312, 0.00125, 0.5312, 0.427, 0.5, 0.427, 0.5, 0.5, 0.5312, 0.5, 0.5312, 0.9383, 0.5, 0.9383, 0.5, 0.9988, 0.5312, 0.9988, 0.5312, 0.3539, 0.5, 0.3539, 0.5, 0.427, 0.5312, 0.427, 0.5312, 0.8652, 0.5, 0.8652, 0.5, 0.9383, 0.5312, 0.9383, 0.5312, 0.2809, 0.5, 0.2809, 0.5, 0.3539, 0.5312, 0.3539, 0.5312, 0.7922, 0.5, 0.7922, 0.5, 0.8652, 0.5312, 0.8652, 0.5312, 0.2078, 0.5, 0.2078, 0.5, 0.2809, 0.5312, 0.2809, 0.5312, 0.7191, 0.5, 0.7191, 0.5, 0.7922, 0.5312, 0.7922, 0.5312, 0.1348, 0.5, 0.1348, 0.5, 0.2078, 0.5312, 0.2078, 0.5312, 0.6461, 0.5, 0.6461, 0.5, 0.7191, 0.5312, 0.7191, 0.5, 0.8652, 0.4688, 0.8652, 0.4688, 0.9383, 0.5, 0.9383, 0.5, 0.2809, 0.4688, 0.2809, 0.4688, 0.3539, 0.5, 0.3539, 0.5, 0.7922, 0.4688, 0.7922, 0.4688, 0.8652, 0.5, 0.8652, 0.5, 0.2078, 0.4688, 0.2078, 0.4688, 0.2809, 0.5, 0.2809, 0.5, 0.7191, 0.4688, 0.7191, 0.4688, 0.7922, 0.5, 0.7922, 0.5, 0.1348, 0.4688, 0.1348, 0.4688, 0.2078, 0.5, 0.2078, 0.5, 0.6461, 0.4688, 0.6461, 0.4688, 0.7191, 0.5, 0.7191, 0.5, 0.06172, 0.4688, 0.06172, 0.4688, 0.1348, 0.5, 0.1348, 0.5, 0.573, 0.4688, 0.573, 0.4688, 0.6461, 0.5, 0.6461, 0.5, 0.00125, 0.4688, 0.00125, 0.4688, 0.06172, 0.5, 0.06172, 0.5, 0.5, 0.4687, 0.5, 0.4688, 0.573, 0.5, 0.573, 0.5, 0.9988, 0.4688, 0.9988, 0.4844, 1.0, 0.4844, 0.0, 0.4688, 0.00125, 0.5, 0.00125, 0.5, 0.427, 0.4688, 0.427, 0.4687, 0.5, 0.5, 0.5, 0.5, 0.9383, 0.4688, 0.9383, 0.4688, 0.9988, 0.5, 0.9988, 0.5, 0.3539, 0.4688, 0.3539, 0.4688, 0.427, 0.5, 0.427, 0.4688, 0.573, 0.4375, 0.573, 0.4375, 0.6461, 0.4688, 0.6461, 0.4688, 0.00125, 0.4375, 0.00125, 0.4375, 0.06172, 0.4688, 0.06172, 0.4687, 0.5, 0.4375, 0.5, 0.4375, 0.573, 0.4688, 0.573, 0.4688, 0.9988, 0.4375, 0.9988, 0.4531, 1.0, 0.4531, 0.0, 0.4375, 0.00125, 0.4688, 0.00125, 0.4688, 0.427, 0.4375, 0.427, 0.4375, 0.5, 0.4687, 0.5, 0.4688, 0.9383, 0.4375, 0.9383, 0.4375, 0.9988, 0.4688, 0.9988, 0.4688, 0.3539, 0.4375, 0.3539, 0.4375, 0.427, 0.4688, 0.427, 0.4688, 0.8652, 0.4375, 0.8652, 0.4375, 0.9383, 0.4688, 0.9383, 0.4688, 0.2809, 0.4375, 0.2809, 0.4375, 0.3539, 0.4688, 0.3539, 0.4688, 0.7922, 0.4375, 0.7922, 0.4375, 0.8652, 0.4688, 0.8652, 0.4688, 0.2078, 0.4375, 0.2078, 0.4375, 0.2809, 0.4688, 0.2809, 0.4688, 0.7191, 0.4375, 0.7191, 0.4375, 0.7922, 0.4688, 0.7922, 0.4688, 0.1348, 0.4375, 0.1348, 0.4375, 0.2078, 0.4688, 0.2078, 0.4688, 0.6461, 0.4375, 0.6461, 0.4375, 0.7191, 0.4688, 0.7191, 0.4688, 0.06172, 0.4375, 0.06172, 0.4375, 0.1348, 0.4688, 0.1348, 0.4375, 0.2809, 0.4062, 0.2809, 0.4062, 0.3539, 0.4375, 0.3539, 0.4375, 0.7922, 0.4062, 0.7922, 0.4062, 0.8652, 0.4375, 0.8652, 0.4375, 0.2078, 0.4062, 0.2078, 0.4062, 0.2809, 0.4375, 0.2809, 0.4375, 0.7191, 0.4062, 0.7191, 0.4062, 0.7922, 0.4375, 0.7922, 0.4375, 0.1348, 0.4062, 0.1348, 0.4062, 0.2078, 0.4375, 0.2078, 0.4375, 0.6461, 0.4062, 0.6461, 0.4062, 0.7191, 0.4375, 0.7191, 0.4375, 0.06172, 0.4062, 0.06172, 0.4062, 0.1348, 0.4375, 0.1348, 0.4375, 0.573, 0.4062, 0.573, 0.4062, 0.6461, 0.4375, 0.6461, 0.4375, 0.00125, 0.4062, 0.00125, 0.4062, 0.06172, 0.4375, 0.06172, 0.4375, 0.5, 0.4062, 0.5, 0.4062, 0.573, 0.4375, 0.573, 0.4375, 0.9988, 0.4062, 0.9988, 0.4219, 1.0, 0.4219, 0.0, 0.4062, 0.00125, 0.4375, 0.00125, 0.4375, 0.427, 0.4062, 0.427, 0.4062, 0.5, 0.4375, 0.5, 0.4375, 0.9383, 0.4062, 0.9383, 0.4062, 0.9988, 0.4375, 0.9988, 0.4375, 0.3539, 0.4062, 0.3539, 0.4062, 0.427, 0.4375, 0.427, 0.4375, 0.8652, 0.4062, 0.8652, 0.4062, 0.9383, 0.4375, 0.9383, 0.4062, 0.00125, 0.375, 0.00125, 0.375, 0.06172, 0.4062, 0.06172, 0.4062, 0.5, 0.375, 0.5, 0.375, 0.573, 0.4062, 0.573, 0.4062, 0.9988, 0.375, 0.9988, 0.3906, 1.0, 0.3906, 0.0, 0.375, 0.00125, 0.4062, 0.00125, 0.4062, 0.427, 0.375, 0.427, 0.375, 0.5, 0.4062, 0.5, 0.4062, 0.9383, 0.375, 0.9383, 0.375, 0.9988, 0.4062, 0.9988, 0.4062, 0.3539, 0.375, 0.3539, 0.375, 0.427, 0.4062, 0.427, 0.4062, 0.8652, 0.375, 0.8652, 0.375, 0.9383, 0.4062, 0.9383, 0.4062, 0.2809, 0.375, 0.2809, 0.375, 0.3539, 0.4062, 0.3539, 0.4062, 0.7922, 0.375, 0.7922, 0.375, 0.8652, 0.4062, 0.8652, 0.4062, 0.2078, 0.375, 0.2078, 0.375, 0.2809, 0.4062, 0.2809, 0.4062, 0.7191, 0.375, 0.7191, 0.375, 0.7922, 0.4062, 0.7922, 0.4062, 0.1348, 0.375, 0.1348, 0.375, 0.2078, 0.4062, 0.2078, 0.4062, 0.6461, 0.375, 0.6461, 0.375, 0.7191, 0.4062, 0.7191, 0.4062, 0.06172, 0.375, 0.06172, 0.375, 0.1348, 0.4062, 0.1348, 0.4062, 0.573, 0.375, 0.573, 0.375, 0.6461, 0.4062, 0.6461, 0.375, 0.2078, 0.3438, 0.2078, 0.3438, 0.2809, 0.375, 0.2809, 0.375, 0.7191, 0.3438, 0.7191, 0.3438, 0.7922, 0.375, 0.7922, 0.375, 0.1348, 0.3438, 0.1348, 0.3438, 0.2078, 0.375, 0.2078, 0.375, 0.6461, 0.3438, 0.6461, 0.3438, 0.7191, 0.375, 0.7191, 0.375, 0.06172, 0.3438, 0.06172, 0.3438, 0.1348, 0.375, 0.1348, 0.375, 0.573, 0.3438, 0.573, 0.3438, 0.6461, 0.375, 0.6461, 0.375, 0.00125, 0.3438, 0.00125, 0.3438, 0.06172, 0.375, 0.06172, 0.375, 0.5, 0.3437, 0.5, 0.3438, 0.573, 0.375, 0.573, 0.375, 0.9988, 0.3438, 0.9988, 0.3594, 1.0, 0.3594, 0.0, 0.3438, 0.00125, 0.375, 0.00125, 0.375, 0.427, 0.3438, 0.427, 0.3437, 0.5, 0.375, 0.5, 0.375, 0.9383, 0.3438, 0.9383, 0.3438, 0.9988, 0.375, 0.9988, 0.375, 0.3539, 0.3438, 0.3539, 0.3438, 0.427, 0.375, 0.427, 0.375, 0.8652, 0.3438, 0.8652, 0.3438, 0.9383, 0.375, 0.9383, 0.375, 0.2809, 0.3438, 0.2809, 0.3438, 0.3539, 0.375, 0.3539, 0.375, 0.7922, 0.3438, 0.7922, 0.3438, 0.8652, 0.375, 0.8652, 0.3438, 0.9988, 0.3125, 0.9988, 0.3281, 1.0, 0.3281, 0.0, 0.3125, 0.00125, 0.3438, 0.00125, 0.3438, 0.427, 0.3125, 0.427, 0.3125, 0.5, 0.3437, 0.5, 0.3438, 0.9383, 0.3125, 0.9383, 0.3125, 0.9988, 0.3438, 0.9988, 0.3438, 0.3539, 0.3125, 0.3539, 0.3125, 0.427, 0.3438, 0.427, 0.3438, 0.8652, 0.3125, 0.8652, 0.3125, 0.9383, 0.3438, 0.9383, 0.3438, 0.2809, 0.3125, 0.2809, 0.3125, 0.3539, 0.3438, 0.3539, 0.3438, 0.7922, 0.3125, 0.7922, 0.3125, 0.8652, 0.3438, 0.8652, 0.3438, 0.2078, 0.3125, 0.2078, 0.3125, 0.2809, 0.3438, 0.2809, 0.3438, 0.7191, 0.3125, 0.7191, 0.3125, 0.7922, 0.3438, 0.7922, 0.3438, 0.1348, 0.3125, 0.1348, 0.3125, 0.2078, 0.3438, 0.2078, 0.3438, 0.6461, 0.3125, 0.6461, 0.3125, 0.7191, 0.3438, 0.7191, 0.3438, 0.06172, 0.3125, 0.06172, 0.3125, 0.1348, 0.3438, 0.1348, 0.3438, 0.573, 0.3125, 0.573, 0.3125, 0.6461, 0.3438, 0.6461, 0.3438, 0.00125, 0.3125, 0.00125, 0.3125, 0.06172, 0.3438, 0.06172, 0.3437, 0.5, 0.3125, 0.5, 0.3125, 0.573, 0.3438, 0.573, 0.3125, 0.7191, 0.2812, 0.7191, 0.2812, 0.7922, 0.3125, 0.7922, 0.3125, 0.1348, 0.2812, 0.1348, 0.2812, 0.2078, 0.3125, 0.2078, 0.3125, 0.6461, 0.2812, 0.6461, 0.2812, 0.7191, 0.3125, 0.7191, 0.3125, 0.06172, 0.2812, 0.06172, 0.2812, 0.1348, 0.3125, 0.1348, 0.3125, 0.573, 0.2812, 0.573, 0.2812, 0.6461, 0.3125, 0.6461, 0.3125, 0.00125, 0.2812, 0.00125, 0.2812, 0.06172, 0.3125, 0.06172, 0.3125, 0.5, 0.2812, 0.5, 0.2812, 0.573, 0.3125, 0.573, 0.3125, 0.9988, 0.2812, 0.9988, 0.2969, 1.0, 0.2969, 0.0, 0.2812, 0.00125, 0.3125, 0.00125, 0.3125, 0.427, 0.2812, 0.427, 0.2812, 0.5, 0.3125, 0.5, 0.3125, 0.9383, 0.2812, 0.9383, 0.2812, 0.9988, 0.3125, 0.9988, 0.3125, 0.3539, 0.2812, 0.3539, 0.2812, 0.427, 0.3125, 0.427, 0.3125, 0.8652, 0.2812, 0.8652, 0.2812, 0.9383, 0.3125, 0.9383, 0.3125, 0.2809, 0.2812, 0.2809, 0.2812, 0.3539, 0.3125, 0.3539, 0.3125, 0.7922, 0.2812, 0.7922, 0.2812, 0.8652, 0.3125, 0.8652, 0.3125, 0.2078, 0.2812, 0.2078, 0.2812, 0.2809, 0.3125, 0.2809, 0.2812, 0.427, 0.25, 0.427, 0.25, 0.5, 0.2812, 0.5, 0.2812, 0.9383, 0.25, 0.9383, 0.25, 0.9988, 0.2812, 0.9988, 0.2812, 0.3539, 0.25, 0.3539, 0.25, 0.427, 0.2812, 0.427, 0.2812, 0.8652, 0.25, 0.8652, 0.25, 0.9383, 0.2812, 0.9383, 0.2812, 0.2809, 0.25, 0.2809, 0.25, 0.3539, 0.2812, 0.3539, 0.2812, 0.7922, 0.25, 0.7922, 0.25, 0.8652, 0.2812, 0.8652, 0.2812, 0.2078, 0.25, 0.2078, 0.25, 0.2809, 0.2812, 0.2809, 0.2812, 0.7191, 0.25, 0.7191, 0.25, 0.7922, 0.2812, 0.7922, 0.2812, 0.1348, 0.25, 0.1348, 0.25, 0.2078, 0.2812, 0.2078, 0.2812, 0.6461, 0.25, 0.6461, 0.25, 0.7191, 0.2812, 0.7191, 0.2812, 0.06172, 0.25, 0.06172, 0.25, 0.1348, 0.2812, 0.1348, 0.2812, 0.573, 0.25, 0.573, 0.25, 0.6461, 0.2812, 0.6461, 0.2812, 0.00125, 0.25, 0.00125, 0.25, 0.06172, 0.2812, 0.06172, 0.2812, 0.5, 0.25, 0.5, 0.25, 0.573, 0.2812, 0.573, 0.2812, 0.9988, 0.25, 0.9988, 0.2656, 1.0, 0.2656, 0.0, 0.25, 0.00125, 0.2812, 0.00125, 0.25, 0.1348, 0.2188, 0.1348, 0.2188, 0.2078, 0.25, 0.2078, 0.25, 0.6461, 0.2188, 0.6461, 0.2188, 0.7191, 0.25, 0.7191, 0.25, 0.06172, 0.2188, 0.06172, 0.2188, 0.1348, 0.25, 0.1348, 0.25, 0.573, 0.2188, 0.573, 0.2188, 0.6461, 0.25, 0.6461, 0.25, 0.00125, 0.2188, 0.00125, 0.2188, 0.06172, 0.25, 0.06172, 0.25, 0.5, 0.2187, 0.5, 0.2188, 0.573, 0.25, 0.573, 0.25, 0.9988, 0.2188, 0.9988, 0.2344, 1.0, 0.2344, 0.0, 0.2188, 0.00125, 0.25, 0.00125, 0.25, 0.427, 0.2188, 0.427, 0.2187, 0.5, 0.25, 0.5, 0.25, 0.9383, 0.2188, 0.9383, 0.2188, 0.9988, 0.25, 0.9988, 0.25, 0.3539, 0.2188, 0.3539, 0.2188, 0.427, 0.25, 0.427, 0.25, 0.8652, 0.2188, 0.8652, 0.2188, 0.9383, 0.25, 0.9383, 0.25, 0.2809, 0.2188, 0.2809, 0.2188, 0.3539, 0.25, 0.3539, 0.25, 0.7922, 0.2188, 0.7922, 0.2188, 0.8652, 0.25, 0.8652, 0.25, 0.2078, 0.2188, 0.2078, 0.2188, 0.2809, 0.25, 0.2809, 0.25, 0.7191, 0.2188, 0.7191, 0.2188, 0.7922, 0.25, 0.7922, 0.2188, 0.9383, 0.1875, 0.9383, 0.1875, 0.9988, 0.2188, 0.9988, 0.2188, 0.3539, 0.1875, 0.3539, 0.1875, 0.427, 0.2188, 0.427, 0.2188, 0.8652, 0.1875, 0.8652, 0.1875, 0.9383, 0.2188, 0.9383, 0.2188, 0.2809, 0.1875, 0.2809, 0.1875, 0.3539, 0.2188, 0.3539, 0.2188, 0.7922, 0.1875, 0.7922, 0.1875, 0.8652, 0.2188, 0.8652, 0.2188, 0.2078, 0.1875, 0.2078, 0.1875, 0.2809, 0.2188, 0.2809, 0.2188, 0.7191, 0.1875, 0.7191, 0.1875, 0.7922, 0.2188, 0.7922, 0.2188, 0.1348, 0.1875, 0.1348, 0.1875, 0.2078, 0.2188, 0.2078, 0.2188, 0.6461, 0.1875, 0.6461, 0.1875, 0.7191, 0.2188, 0.7191, 0.2188, 0.06172, 0.1875, 0.06172, 0.1875, 0.1348, 0.2188, 0.1348, 0.2188, 0.573, 0.1875, 0.573, 0.1875, 0.6461, 0.2188, 0.6461, 0.2188, 0.00125, 0.1875, 0.00125, 0.1875, 0.06172, 0.2188, 0.06172, 0.2187, 0.5, 0.1875, 0.5, 0.1875, 0.573, 0.2188, 0.573, 0.2188, 0.9988, 0.1875, 0.9988, 0.2031, 1.0, 0.2031, 0.0, 0.1875, 0.00125, 0.2188, 0.00125, 0.2188, 0.427, 0.1875, 0.427, 0.1875, 0.5, 0.2187, 0.5, 0.1875, 0.6461, 0.1563, 0.6461, 0.1562, 0.7191, 0.1875, 0.7191, 0.1875, 0.06172, 0.1562, 0.06172, 0.1562, 0.1348, 0.1875, 0.1348, 0.1875, 0.573, 0.1562, 0.573, 0.1563, 0.6461, 0.1875, 0.6461, 0.1875, 0.00125, 0.1563, 0.00125, 0.1562, 0.06172, 0.1875, 0.06172, 0.1875, 0.5, 0.1562, 0.5, 0.1562, 0.573, 0.1875, 0.573, 0.1875, 0.9988, 0.1563, 0.9988, 0.1719, 1.0, 0.1719, 0.0, 0.1563, 0.00125, 0.1875, 0.00125, 0.1875, 0.427, 0.1562, 0.427, 0.1562, 0.5, 0.1875, 0.5, 0.1875, 0.9383, 0.1562, 0.9383, 0.1563, 0.9988, 0.1875, 0.9988, 0.1875, 0.3539, 0.1563, 0.3539, 0.1562, 0.427, 0.1875, 0.427, 0.1875, 0.8652, 0.1562, 0.8652, 0.1562, 0.9383, 0.1875, 0.9383, 0.1875, 0.2809, 0.1562, 0.2809, 0.1563, 0.3539, 0.1875, 0.3539, 0.1875, 0.7922, 0.1563, 0.7922, 0.1562, 0.8652, 0.1875, 0.8652, 0.1875, 0.2078, 0.1563, 0.2078, 0.1562, 0.2809, 0.1875, 0.2809, 0.1875, 0.7191, 0.1562, 0.7191, 0.1563, 0.7922, 0.1875, 0.7922, 0.1875, 0.1348, 0.1562, 0.1348, 0.1563, 0.2078, 0.1875, 0.2078, 0.1563, 0.3539, 0.125, 0.3539, 0.125, 0.427, 0.1562, 0.427, 0.1562, 0.8652, 0.125, 0.8652, 0.125, 0.9383, 0.1562, 0.9383, 0.1562, 0.2809, 0.125, 0.2809, 0.125, 0.3539, 0.1563, 0.3539, 0.1563, 0.7922, 0.125, 0.7922, 0.125, 0.8652, 0.1562, 0.8652, 0.1563, 0.2078, 0.125, 0.2078, 0.125, 0.2809, 0.1562, 0.2809, 0.1562, 0.7191, 0.125, 0.7191, 0.125, 0.7922, 0.1563, 0.7922, 0.1562, 0.1348, 0.125, 0.1348, 0.125, 0.2078, 0.1563, 0.2078, 0.1563, 0.6461, 0.125, 0.6461, 0.125, 0.7191, 0.1562, 0.7191, 0.1562, 0.06172, 0.125, 0.06172, 0.125, 0.1348, 0.1562, 0.1348, 0.1562, 0.573, 0.125, 0.573, 0.125, 0.6461, 0.1563, 0.6461, 0.1563, 0.00125, 0.125, 0.00125, 0.125, 0.06172, 0.1562, 0.06172, 0.1562, 0.5, 0.125, 0.5, 0.125, 0.573, 0.1562, 0.573, 0.1563, 0.9988, 0.125, 0.9988, 0.1406, 1.0, 0.1406, 0.0, 0.125, 0.00125, 0.1563, 0.00125, 0.1562, 0.427, 0.125, 0.427, 0.125, 0.5, 0.1562, 0.5, 0.1562, 0.9383, 0.125, 0.9383, 0.125, 0.9988, 0.1563, 0.9988, 0.125, 0.06172, 0.09375, 0.06172, 0.09375, 0.1348, 0.125, 0.1348, 0.125, 0.573, 0.09375, 0.573, 0.09375, 0.6461, 0.125, 0.6461, 0.125, 0.00125, 0.09375, 0.00125, 0.09375, 0.06172, 0.125, 0.06172, 0.125, 0.5, 0.09375, 0.5, 0.09375, 0.573, 0.125, 0.573, 0.125, 0.9988, 0.09375, 0.9988, 0.1094, 1.0, 0.1094, 0.0, 0.09375, 0.00125, 0.125, 0.00125, 0.125, 0.427, 0.09375, 0.427, 0.09375, 0.5, 0.125, 0.5, 0.125, 0.9383, 0.09375, 0.9383, 0.09375, 0.9988, 0.125, 0.9988, 0.125, 0.3539, 0.09375, 0.3539, 0.09375, 0.427, 0.125, 0.427, 0.125, 0.8652, 0.09375, 0.8652, 0.09375, 0.9383, 0.125, 0.9383, 0.125, 0.2809, 0.09375, 0.2809, 0.09375, 0.3539, 0.125, 0.3539, 0.125, 0.7922, 0.09375, 0.7922, 0.09375, 0.8652, 0.125, 0.8652, 0.125, 0.2078, 0.09375, 0.2078, 0.09375, 0.2809, 0.125, 0.2809, 0.125, 0.7191, 0.09375, 0.7191, 0.09375, 0.7922, 0.125, 0.7922, 0.125, 0.1348, 0.09375, 0.1348, 0.09375, 0.2078, 0.125, 0.2078, 0.125, 0.6461, 0.09375, 0.6461, 0.09375, 0.7191, 0.125, 0.7191, 0.09375, 0.2809, 0.0625, 0.2809, 0.0625, 0.3539, 0.09375, 0.3539, 0.09375, 0.7922, 0.0625, 0.7922, 0.0625, 0.8652, 0.09375, 0.8652, 0.09375, 0.2078, 0.0625, 0.2078, 0.0625, 0.2809, 0.09375, 0.2809, 0.09375, 0.7191, 0.0625, 0.7191, 0.0625, 0.7922, 0.09375, 0.7922, 0.09375, 0.1348, 0.0625, 0.1348, 0.0625, 0.2078, 0.09375, 0.2078, 0.09375, 0.6461, 0.0625, 0.6461, 0.0625, 0.7191, 0.09375, 0.7191, 0.09375, 0.06172, 0.0625, 0.06172, 0.0625, 0.1348, 0.09375, 0.1348, 0.09375, 0.573, 0.0625, 0.573, 0.0625, 0.6461, 0.09375, 0.6461, 0.09375, 0.00125, 0.0625, 0.00125, 0.0625, 0.06172, 0.09375, 0.06172, 0.09375, 0.5, 0.0625, 0.5, 0.0625, 0.573, 0.09375, 0.573, 0.09375, 0.9988, 0.0625, 0.9988, 0.07812, 1.0, 0.07812, 0.0, 0.0625, 0.00125, 0.09375, 0.00125, 0.09375, 0.427, 0.0625, 0.427, 0.0625, 0.5, 0.09375, 0.5, 0.09375, 0.9383, 0.0625, 0.9383, 0.0625, 0.9988, 0.09375, 0.9988, 0.09375, 0.3539, 0.0625, 0.3539, 0.0625, 0.427, 0.09375, 0.427, 0.09375, 0.8652, 0.0625, 0.8652, 0.0625, 0.9383, 0.09375, 0.9383, 0.0625, 0.00125, 0.03125, 0.00125, 0.03125, 0.06172, 0.0625, 0.06172, 0.0625, 0.5, 0.03125, 0.5, 0.03125, 0.573, 0.0625, 0.573, 0.0625, 0.9988, 0.03125, 0.9988, 0.04688, 1.0, 0.04688, 0.0, 0.03125, 0.00125, 0.0625, 0.00125, 0.0625, 0.427, 0.03125, 0.427, 0.03125, 0.5, 0.0625, 0.5, 0.0625, 0.9383, 0.03125, 0.9383, 0.03125, 0.9988, 0.0625, 0.9988, 0.0625, 0.3539, 0.03125, 0.3539, 0.03125, 0.427, 0.0625, 0.427, 0.0625, 0.8652, 0.03125, 0.8652, 0.03125, 0.9383, 0.0625, 0.9383, 0.0625, 0.2809, 0.03125, 0.2809, 0.03125, 0.3539, 0.0625, 0.3539, 0.0625, 0.7922, 0.03125, 0.7922, 0.03125, 0.8652, 0.0625, 0.8652, 0.0625, 0.2078, 0.03125, 0.2078, 0.03125, 0.2809, 0.0625, 0.2809, 0.0625, 0.7191, 0.03125, 0.7191, 0.03125, 0.7922, 0.0625, 0.7922, 0.0625, 0.1348, 0.03125, 0.1348, 0.03125, 0.2078, 0.0625, 0.2078, 0.0625, 0.6461, 0.03125, 0.6461, 0.03125, 0.7191, 0.0625, 0.7191, 0.0625, 0.06172, 0.03125, 0.06172, 0.03125, 0.1348, 0.0625, 0.1348, 0.0625, 0.573, 0.03125, 0.573, 0.03125, 0.6461, 0.0625, 0.6461, 0.03125, 0.7922, 0.0, 0.7922, 0.0, 0.8652, 0.03125, 0.8652, 0.03125, 0.2078, 0.0, 0.2078, 0.0, 0.2809, 0.03125, 0.2809, 0.03125, 0.7191, 0.0, 0.7191, 0.0, 0.7922, 0.03125, 0.7922, 0.03125, 0.1348, 0.0, 0.1348, 0.0, 0.2078, 0.03125, 0.2078, 0.03125, 0.6461, 0.0, 0.6461, 0.0, 0.7191, 0.03125, 0.7191, 0.03125, 0.06172, 0.0, 0.06172, 0.0, 0.1348, 0.03125, 0.1348, 0.03125, 0.573, 0.0, 0.573, 0.0, 0.6461, 0.03125, 0.6461, 0.03125, 0.00125, 0.0, 0.00125, 0.0, 0.06172, 0.03125, 0.06172, 0.03125, 0.5, 0.0, 0.5, 0.0, 0.573, 0.03125, 0.573, 0.03125, 0.9988, 0.0, 0.9988, 0.01562, 1.0, 0.01562, 0.0, 0.0, 0.00125, 0.03125, 0.00125, 0.03125, 0.427, 0.0, 0.427, 0.0, 0.5, 0.03125, 0.5, 0.03125, 0.9383, 0.0, 0.9383, 0.0, 0.9988, 0.03125, 0.9988, 0.03125, 0.3539, 0.0, 0.3539, 0.0, 0.427, 0.03125, 0.427, 0.03125, 0.8652, 0.0, 0.8652, 0.0, 0.9383, 0.03125, 0.9383, 0.03125, 0.2809, 0.0, 0.2809, 0.0, 0.3539, 0.03125, 0.3539, 1.0, 0.5, 0.9687, 0.5, 0.9687, 0.573, 1.0, 0.573, 1.0, 0.9988, 0.9688, 0.9988, 0.9844, 1.0, 0.9844, 0.0, 0.9688, 0.00125, 1.0, 0.00125, 1.0, 0.427, 0.9687, 0.427, 0.9687, 0.5, 1.0, 0.5, 1.0, 0.9383, 0.9687, 0.9383, 0.9688, 0.9988, 1.0, 0.9988, 1.0, 0.3539, 0.9688, 0.3539, 0.9687, 0.427, 1.0, 0.427, 1.0, 0.8652, 0.9687, 0.8652, 0.9687, 0.9383, 1.0, 0.9383, 1.0, 0.2809, 0.9687, 0.2809, 0.9688, 0.3539, 1.0, 0.3539, 1.0, 0.7922, 0.9688, 0.7922, 0.9687, 0.8652, 1.0, 0.8652, 1.0, 0.2078, 0.9688, 0.2078, 0.9687, 0.2809, 1.0, 0.2809, 1.0, 0.7191, 0.9687, 0.7191, 0.9688, 0.7922, 1.0, 0.7922, 1.0, 0.1348, 0.9687, 0.1348, 0.9688, 0.2078, 1.0, 0.2078, 1.0, 0.6461, 0.9688, 0.6461, 0.9687, 0.7191, 1.0, 0.7191, 1.0, 0.06172, 0.9687, 0.06172, 0.9687, 0.1348, 1.0, 0.1348, 1.0, 0.573, 0.9687, 0.573, 0.9688, 0.6461, 1.0, 0.6461, 1.0, 0.00125, 0.9688, 0.00125, 0.9687, 0.06172, 1.0, 0.06172, 0.9688, 0.2078, 0.9375, 0.2078, 0.9375, 0.2809, 0.9687, 0.2809, 0.9687, 0.7191, 0.9375, 0.7191, 0.9375, 0.7922, 0.9688, 0.7922, 0.9687, 0.1348, 0.9375, 0.1348, 0.9375, 0.2078, 0.9688, 0.2078, 0.9688, 0.6461, 0.9375, 0.6461, 0.9375, 0.7191, 0.9687, 0.7191, 0.9687, 0.06172, 0.9375, 0.06172, 0.9375, 0.1348, 0.9687, 0.1348, 0.9687, 0.573, 0.9375, 0.573, 0.9375, 0.6461, 0.9688, 0.6461, 0.9688, 0.00125, 0.9375, 0.00125, 0.9375, 0.06172, 0.9687, 0.06172, 0.9687, 0.5, 0.9375, 0.5, 0.9375, 0.573, 0.9687, 0.573, 0.9688, 0.9988, 0.9375, 0.9988, 0.9531, 1.0, 0.9531, 0.0, 0.9375, 0.00125, 0.9688, 0.00125, 0.9687, 0.427, 0.9375, 0.427, 0.9375, 0.5, 0.9687, 0.5, 0.9687, 0.9383, 0.9375, 0.9383, 0.9375, 0.9988, 0.9688, 0.9988, 0.9688, 0.3539, 0.9375, 0.3539, 0.9375, 0.427, 0.9687, 0.427, 0.9687, 0.8652, 0.9375, 0.8652, 0.9375, 0.9383, 0.9687, 0.9383, 0.9687, 0.2809, 0.9375, 0.2809, 0.9375, 0.3539, 0.9688, 0.3539, 0.9688, 0.7922, 0.9375, 0.7922, 0.9375, 0.8652, 0.9687, 0.8652, 0.9375, 0.9988, 0.9062, 0.9988, 0.9219, 1.0, 0.9219, 0.0, 0.9062, 0.00125, 0.9375, 0.00125, 0.9375, 0.427, 0.9062, 0.427, 0.9062, 0.5, 0.9375, 0.5, 0.9375, 0.9383, 0.9062, 0.9383, 0.9062, 0.9988, 0.9375, 0.9988, 0.9375, 0.3539, 0.9062, 0.3539, 0.9062, 0.427, 0.9375, 0.427, 0.9375, 0.8652, 0.9062, 0.8652, 0.9062, 0.9383, 0.9375, 0.9383, 0.9375, 0.2809, 0.9062, 0.2809, 0.9062, 0.3539, 0.9375, 0.3539, 0.9375, 0.7922, 0.9062, 0.7922, 0.9062, 0.8652, 0.9375, 0.8652, 0.9375, 0.2078, 0.9062, 0.2078, 0.9062, 0.2809, 0.9375, 0.2809, 0.9375, 0.7191, 0.9062, 0.7191, 0.9062, 0.7922, 0.9375, 0.7922, 0.9375, 0.1348, 0.9062, 0.1348, 0.9062, 0.2078, 0.9375, 0.2078, 0.9375, 0.6461, 0.9062, 0.6461, 0.9062, 0.7191, 0.9375, 0.7191, 0.9375, 0.06172, 0.9062, 0.06172, 0.9062, 0.1348, 0.9375, 0.1348, 0.9375, 0.573, 0.9062, 0.573, 0.9062, 0.6461, 0.9375, 0.6461, 0.9375, 0.00125, 0.9062, 0.00125, 0.9062, 0.06172, 0.9375, 0.06172, 0.9375, 0.5, 0.9062, 0.5, 0.9062, 0.573, 0.9375, 0.573, 0.9062, 0.7191, 0.875, 0.7191, 0.875, 0.7922, 0.9062, 0.7922, 0.9062, 0.1348, 0.875, 0.1348, 0.875, 0.2078, 0.9062, 0.2078, 0.9062, 0.6461, 0.875, 0.6461, 0.875, 0.7191, 0.9062, 0.7191, 0.9062, 0.06172, 0.875, 0.06172, 0.875, 0.1348, 0.9062, 0.1348, 0.9062, 0.573, 0.875, 0.573, 0.875, 0.6461, 0.9062, 0.6461, 0.9062, 0.00125, 0.875, 0.00125, 0.875, 0.06172, 0.9062, 0.06172, 0.9062, 0.5, 0.875, 0.5, 0.875, 0.573, 0.9062, 0.573, 0.9062, 0.9988, 0.875, 0.9988, 0.8906, 1.0, 0.8906, 0.0, 0.875, 0.00125, 0.9062, 0.00125, 0.9062, 0.427, 0.875, 0.427, 0.875, 0.5, 0.9062, 0.5, 0.9062, 0.9383, 0.875, 0.9383, 0.875, 0.9988, 0.9062, 0.9988, 0.9062, 0.3539, 0.875, 0.3539, 0.875, 0.427, 0.9062, 0.427, 0.9062, 0.8652, 0.875, 0.8652, 0.875, 0.9383, 0.9062, 0.9383, 0.9062, 0.2809, 0.875, 0.2809, 0.875, 0.3539, 0.9062, 0.3539, 0.9062, 0.7922, 0.875, 0.7922, 0.875, 0.8652, 0.9062, 0.8652, 0.9062, 0.2078, 0.875, 0.2078, 0.875, 0.2809, 0.9062, 0.2809, 0.875, 0.427, 0.8437, 0.427, 0.8437, 0.5, 0.875, 0.5, 0.875, 0.9383, 0.8438, 0.9383, 0.8438, 0.9988, 0.875, 0.9988, 0.875, 0.3539, 0.8438, 0.3539, 0.8437, 0.427, 0.875, 0.427, 0.875, 0.8652, 0.8437, 0.8652, 0.8438, 0.9383, 0.875, 0.9383, 0.875, 0.2809, 0.8437, 0.2809, 0.8438, 0.3539, 0.875, 0.3539, 0.875, 0.7922, 0.8438, 0.7922, 0.8437, 0.8652, 0.875, 0.8652, 0.875, 0.2078, 0.8438, 0.2078, 0.8437, 0.2809, 0.875, 0.2809, 0.875, 0.7191, 0.8437, 0.7191, 0.8438, 0.7922, 0.875, 0.7922, 0.875, 0.1348, 0.8437, 0.1348, 0.8438, 0.2078, 0.875, 0.2078, 0.875, 0.6461, 0.8438, 0.6461, 0.8437, 0.7191, 0.875, 0.7191, 0.875, 0.06172, 0.8438, 0.06172, 0.8437, 0.1348, 0.875, 0.1348, 0.875, 0.573, 0.8437, 0.573, 0.8438, 0.6461, 0.875, 0.6461, 0.875, 0.00125, 0.8438, 0.00125, 0.8438, 0.06172, 0.875, 0.06172, 0.875, 0.5, 0.8437, 0.5, 0.8437, 0.573, 0.875, 0.573, 0.875, 0.9988, 0.8438, 0.9988, 0.8594, 1.0, 0.8594, 0.0, 0.8438, 0.00125, 0.875, 0.00125, 0.8437, 0.1348, 0.8125, 0.1348, 0.8125, 0.2078, 0.8438, 0.2078, 0.8438, 0.6461, 0.8125, 0.6461, 0.8125, 0.7191, 0.8437, 0.7191, 0.8438, 0.06172, 0.8125, 0.06172, 0.8125, 0.1348, 0.8437, 0.1348, 0.8437, 0.573, 0.8125, 0.573, 0.8125, 0.6461, 0.8438, 0.6461, 0.8438, 0.00125, 0.8125, 0.00125, 0.8125, 0.06172, 0.8438, 0.06172, 0.8437, 0.5, 0.8125, 0.5, 0.8125, 0.573, 0.8437, 0.573, 0.8438, 0.9988, 0.8125, 0.9988, 0.8281, 1.0, 0.8281, 0.0, 0.8125, 0.00125, 0.8438, 0.00125, 0.8437, 0.427, 0.8125, 0.427, 0.8125, 0.5, 0.8437, 0.5, 0.8438, 0.9383, 0.8125, 0.9383, 0.8125, 0.9988, 0.8438, 0.9988, 0.8438, 0.3539, 0.8125, 0.3539, 0.8125, 0.427, 0.8437, 0.427, 0.8437, 0.8652, 0.8125, 0.8652, 0.8125, 0.9383, 0.8438, 0.9383, 0.8437, 0.2809, 0.8125, 0.2809, 0.8125, 0.3539, 0.8438, 0.3539, 0.8438, 0.7922, 0.8125, 0.7922, 0.8125, 0.8652, 0.8437, 0.8652, 0.8438, 0.2078, 0.8125, 0.2078, 0.8125, 0.2809, 0.8437, 0.2809, 0.8437, 0.7191, 0.8125, 0.7191, 0.8125, 0.7922, 0.8438, 0.7922, 0.8125, 0.3539, 0.7812, 0.3539, 0.7812, 0.427, 0.8125, 0.427, 0.8125, 0.8652, 0.7812, 0.8652, 0.7812, 0.9383, 0.8125, 0.9383, 0.8125, 0.2809, 0.7812, 0.2809, 0.7812, 0.3539, 0.8125, 0.3539, 0.8125, 0.7922, 0.7812, 0.7922, 0.7812, 0.8652, 0.8125, 0.8652, 0.8125, 0.2078, 0.7812, 0.2078, 0.7812, 0.2809, 0.8125, 0.2809, 0.8125, 0.7191, 0.7812, 0.7191, 0.7812, 0.7922, 0.8125, 0.7922, 0.8125, 0.1348, 0.7812, 0.1348, 0.7812, 0.2078, 0.8125, 0.2078, 0.8125, 0.6461, 0.7812, 0.6461, 0.7812, 0.7191, 0.8125, 0.7191, 0.8125, 0.06172, 0.7812, 0.06172, 0.7812, 0.1348, 0.8125, 0.1348, 0.8125, 0.573, 0.7812, 0.573, 0.7812, 0.6461, 0.8125, 0.6461, 0.8125, 0.00125, 0.7812, 0.00125, 0.7812, 0.06172, 0.8125, 0.06172, 0.8125, 0.5, 0.7812, 0.5, 0.7812, 0.573, 0.8125, 0.573, 0.8125, 0.9988, 0.7812, 0.9988, 0.7969, 1.0, 0.7969, 0.0, 0.7812, 0.00125, 0.8125, 0.00125, 0.8125, 0.427, 0.7812, 0.427, 0.7812, 0.5, 0.8125, 0.5, 0.8125, 0.9383, 0.7812, 0.9383, 0.7812, 0.9988, 0.8125, 0.9988, 0.7812, 0.06172, 0.75, 0.06172, 0.75, 0.1348, 0.7812, 0.1348, 0.7812, 0.573, 0.75, 0.573, 0.75, 0.6461, 0.7812, 0.6461, 0.7812, 0.00125, 0.75, 0.00125, 0.75, 0.06172, 0.7812, 0.06172, 0.7812, 0.5, 0.75, 0.5, 0.75, 0.573, 0.7812, 0.573, 0.7812, 0.9988, 0.75, 0.9988, 0.7656, 1.0, 0.7656, 0.0, 0.75, 0.00125, 0.7812, 0.00125, 0.7812, 0.427, 0.75, 0.427, 0.75, 0.5, 0.7812, 0.5, 0.7812, 0.9383, 0.75, 0.9383, 0.75, 0.9988, 0.7812, 0.9988, 0.7812, 0.3539, 0.75, 0.3539, 0.75, 0.427, 0.7812, 0.427, 0.7812, 0.8652, 0.75, 0.8652, 0.75, 0.9383, 0.7812, 0.9383, 0.7812, 0.2809, 0.75, 0.2809, 0.75, 0.3539, 0.7812, 0.3539, 0.7812, 0.7922, 0.75, 0.7922, 0.75, 0.8652, 0.7812, 0.8652, 0.7812, 0.2078, 0.75, 0.2078, 0.75, 0.2809, 0.7812, 0.2809, 0.7812, 0.7191, 0.75, 0.7191, 0.75, 0.7922, 0.7812, 0.7922, 0.7812, 0.1348, 0.75, 0.1348, 0.75, 0.2078, 0.7812, 0.2078, 0.7812, 0.6461, 0.75, 0.6461, 0.75, 0.7191, 0.7812, 0.7191])
me_sky_sphere.update()

# ---- objects
ob_oclusion_box = bpy.data.objects.new('oclusion_box', me_oclusion_box)
ob_camera = bpy.data.objects.new('Camera', cam_camera)
ob_sky_sphere = bpy.data.objects.new('sky_sphere', me_sky_sphere)

# ---- transforms, parenting, visibility, modifiers, constraints
ob_oclusion_box.location = (0.0, 0.0, 0.0)
ob_oclusion_box.lock_rotations_4d = False
ob_oclusion_box.empty_display_type = 'ARROWS'
ob_oclusion_box.lineart.crease_threshold = 0.0
ob_camera.location = (7.359, -6.926, 4.958)
ob_camera.rotation_euler = (1.109, 0.0, 0.8149)
ob_camera.lock_rotations_4d = False
ob_camera.empty_display_type = 'ARROWS'
ob_camera.color = (0.0, 0.0, 0.0, 0.0)
ob_camera.display_type = 'WIRE'
ob_camera.lineart.crease_threshold = 0.0
ob_sky_sphere.location = (0.0, 4.0, 0.0)

# ---- collection membership
col_collection.objects.link(ob_oclusion_box)
col_collection.objects.link(ob_camera)
col_collection.objects.link(ob_sky_sphere)

# ---- scene / render settings (as saved in the file)
scene.camera = ob_camera
scene.frame_start = 1; scene.frame_end = 250; scene.frame_set(1)
scene.render.engine = 'BLENDER_EEVEE_NEXT'
scene.cycles.sampling_pattern = 'TABULATED_SOBOL'
scene.eevee.ray_tracing_options.trace_max_roughness = 0.0
bpy.context.view_layer.update()

# ---- added for rendering (the .blend has no usable light): sun
light_auto_sun = bpy.data.lights.new('AutoSun', 'SUN')
light_auto_sun.energy = 3.0
light_auto_sun.angle = 0.0523599
ob_auto_sun = bpy.data.objects.new('AutoSun', light_auto_sun)
scene.collection.objects.link(ob_auto_sun)
ob_auto_sun.rotation_euler = (0.872665, 0.174533, 0.523599)
bpy.context.view_layer.update()
